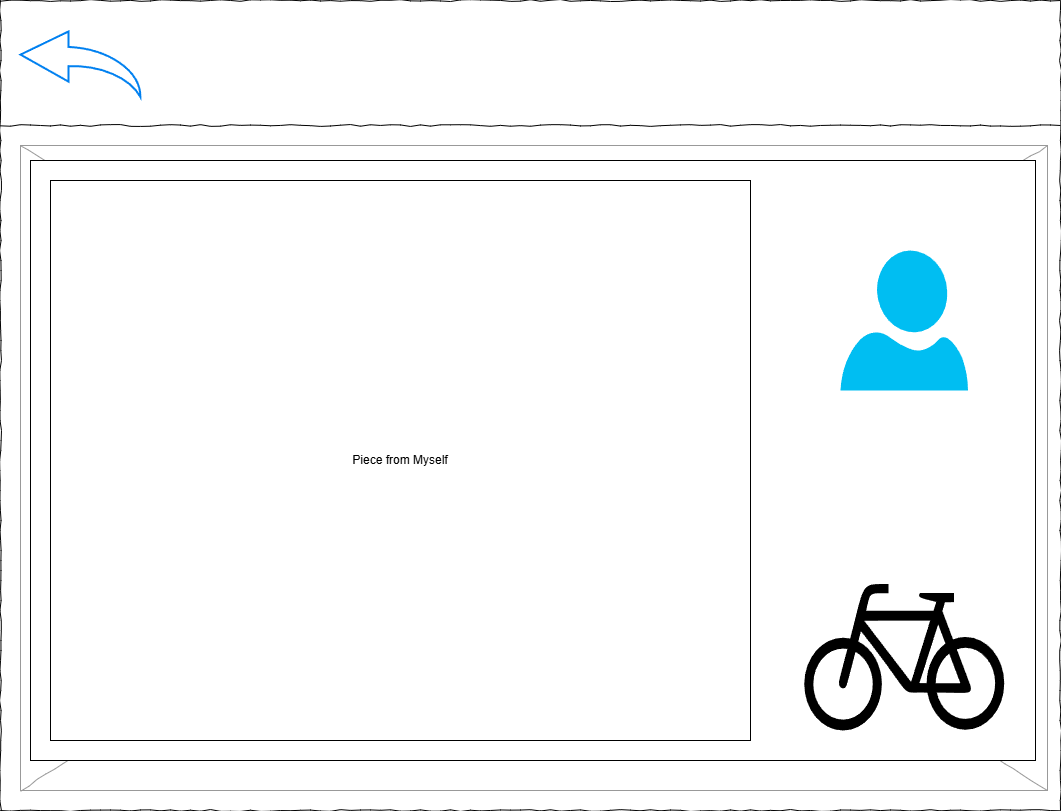

The diagram above was exported from draw.io. Its source (the exported page's mxGraphModel, read from the mxfile embedded in the PNG):
<mxGraphModel dx="2068" dy="1201" grid="1" gridSize="10" guides="1" tooltips="1" connect="1" arrows="1" fold="1" page="1" pageScale="1" pageWidth="1100" pageHeight="850" background="#ffffff" math="0" shadow="0">
  <root>
    <mxCell id="0" />
    <mxCell id="1" parent="0" />
    <mxCell id="677b7b8949515195-1" value="" style="whiteSpace=wrap;html=1;rounded=0;shadow=0;labelBackgroundColor=none;strokeColor=#000000;strokeWidth=1;fillColor=none;fontFamily=Verdana;fontSize=12;fontColor=#000000;align=center;comic=1;" parent="1" vertex="1">
      <mxGeometry x="20" y="20" width="1060" height="810" as="geometry" />
    </mxCell>
    <mxCell id="677b7b8949515195-9" value="" style="line;strokeWidth=1;html=1;rounded=0;shadow=0;labelBackgroundColor=none;fillColor=none;fontFamily=Verdana;fontSize=14;fontColor=#000000;align=center;comic=1;" parent="1" vertex="1">
      <mxGeometry x="20" y="140" width="1060" height="10" as="geometry" />
    </mxCell>
    <mxCell id="677b7b8949515195-16" value="" style="verticalLabelPosition=bottom;shadow=0;dashed=0;align=center;html=1;verticalAlign=top;strokeWidth=1;shape=mxgraph.mockup.graphics.simpleIcon;strokeColor=#999999;rounded=0;labelBackgroundColor=none;fontFamily=Verdana;fontSize=14;fontColor=#000000;comic=1;" parent="1" vertex="1">
      <mxGeometry x="40" y="165" width="1027" height="645" as="geometry" />
    </mxCell>
    <mxCell id="rjzalGEahxz8aMhMcSt2-2" value="" style="html=1;verticalLabelPosition=bottom;align=center;labelBackgroundColor=#ffffff;verticalAlign=top;strokeWidth=2;strokeColor=#0080F0;shadow=0;dashed=0;shape=mxgraph.ios7.icons.back;" parent="1" vertex="1">
      <mxGeometry x="40" y="51" width="120" height="65.5" as="geometry" />
    </mxCell>
    <mxCell id="rjzalGEahxz8aMhMcSt2-31" value="" style="rounded=0;whiteSpace=wrap;html=1;" parent="1" vertex="1">
      <mxGeometry x="50" y="180" width="1005" height="600" as="geometry" />
    </mxCell>
    <mxCell id="2wo4kJzKQIPj_fDEu6vG-1" value="" style="verticalLabelPosition=bottom;html=1;verticalAlign=top;align=center;strokeColor=none;fillColor=#00BEF2;shape=mxgraph.azure.user;" parent="1" vertex="1">
      <mxGeometry x="860" y="270" width="127.5" height="140" as="geometry" />
    </mxCell>
    <mxCell id="2wo4kJzKQIPj_fDEu6vG-2" value="Piece from Myself" style="rounded=0;whiteSpace=wrap;html=1;" parent="1" vertex="1">
      <mxGeometry x="70" y="200" width="700" height="560" as="geometry" />
    </mxCell>
    <mxCell id="2wo4kJzKQIPj_fDEu6vG-3" value="" style="shape=mxgraph.signs.transportation.bicycle_1;html=1;pointerEvents=1;fillColor=#000000;strokeColor=none;verticalLabelPosition=bottom;verticalAlign=top;align=center;" parent="1" vertex="1">
      <mxGeometry x="823.75" y="600" width="200" height="150" as="geometry" />
    </mxCell>
  </root>
</mxGraphModel>